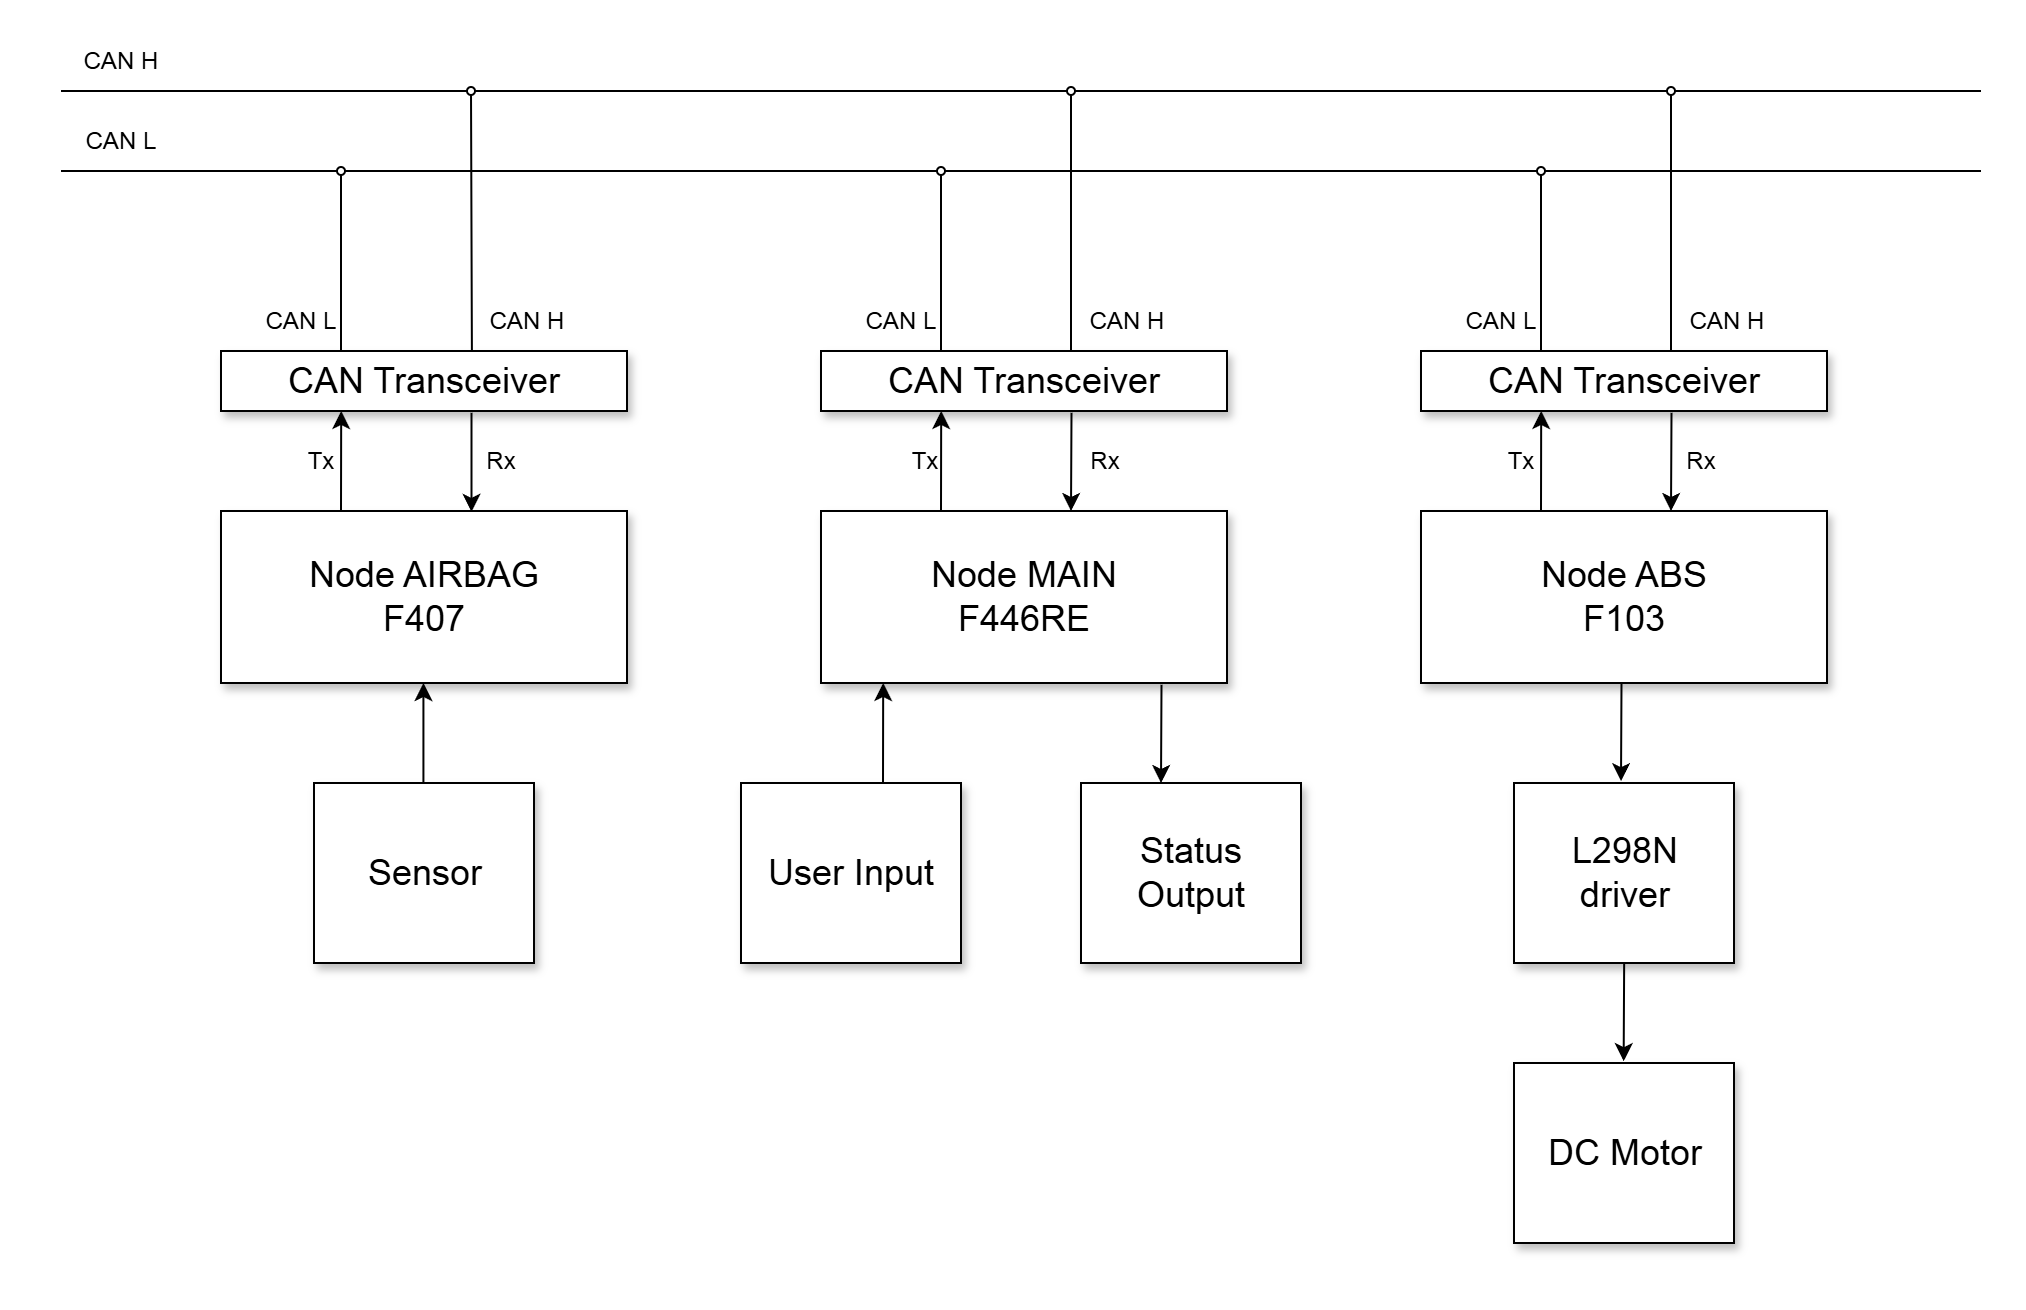

The diagram above was exported from draw.io. Its source (the exported page's mxGraphModel, read from the mxfile embedded in the PNG):
<mxGraphModel dx="1042" dy="674" grid="1" gridSize="10" guides="1" tooltips="1" connect="1" arrows="1" fold="1" page="1" pageScale="1.5" pageWidth="1169" pageHeight="826" background="none" math="0" shadow="0">
  <root>
    <mxCell id="0" style=";html=1;" />
    <mxCell id="1" style=";html=1;" parent="0" />
    <mxCell id="3a17f1ce550125da-2" value="Node MAIN&lt;div&gt;F446RE&lt;/div&gt;" style="whiteSpace=wrap;html=1;shadow=1;fontSize=18;" parent="1" vertex="1">
      <mxGeometry x="780" y="530" width="203" height="86" as="geometry" />
    </mxCell>
    <mxCell id="iIIptypwOH1odcPaUfy5-5" value="Node AIRBAG&lt;div&gt;F407&lt;/div&gt;" style="whiteSpace=wrap;html=1;shadow=1;fontSize=18;" parent="1" vertex="1">
      <mxGeometry x="480" y="530" width="203" height="86" as="geometry" />
    </mxCell>
    <mxCell id="iIIptypwOH1odcPaUfy5-6" value="Node ABS&lt;div&gt;F103&lt;/div&gt;" style="whiteSpace=wrap;html=1;shadow=1;fontSize=18;" parent="1" vertex="1">
      <mxGeometry x="1080" y="530" width="203" height="86" as="geometry" />
    </mxCell>
    <mxCell id="iIIptypwOH1odcPaUfy5-8" value="" style="endArrow=none;html=1;rounded=0;" parent="1" edge="1">
      <mxGeometry width="50" height="50" relative="1" as="geometry">
        <mxPoint x="400" y="320" as="sourcePoint" />
        <mxPoint x="1360" y="320" as="targetPoint" />
      </mxGeometry>
    </mxCell>
    <mxCell id="iIIptypwOH1odcPaUfy5-9" value="" style="endArrow=none;html=1;rounded=0;" parent="1" edge="1">
      <mxGeometry width="50" height="50" relative="1" as="geometry">
        <mxPoint x="400" y="360" as="sourcePoint" />
        <mxPoint x="1360" y="360" as="targetPoint" />
      </mxGeometry>
    </mxCell>
    <mxCell id="iIIptypwOH1odcPaUfy5-10" value="CAN Transceiver" style="whiteSpace=wrap;html=1;shadow=1;fontSize=18;" parent="1" vertex="1">
      <mxGeometry x="480" y="450" width="203" height="30" as="geometry" />
    </mxCell>
    <mxCell id="iIIptypwOH1odcPaUfy5-11" value="" style="endArrow=classic;html=1;rounded=0;entryX=0.296;entryY=1;entryDx=0;entryDy=0;entryPerimeter=0;" parent="1" target="iIIptypwOH1odcPaUfy5-10" edge="1">
      <mxGeometry width="50" height="50" relative="1" as="geometry">
        <mxPoint x="540" y="530" as="sourcePoint" />
        <mxPoint x="590" y="480" as="targetPoint" />
      </mxGeometry>
    </mxCell>
    <mxCell id="iIIptypwOH1odcPaUfy5-12" value="" style="endArrow=classic;html=1;rounded=0;entryX=0.617;entryY=0.005;entryDx=0;entryDy=0;entryPerimeter=0;exitX=0.617;exitY=1.03;exitDx=0;exitDy=0;exitPerimeter=0;" parent="1" source="iIIptypwOH1odcPaUfy5-10" target="iIIptypwOH1odcPaUfy5-5" edge="1">
      <mxGeometry width="50" height="50" relative="1" as="geometry">
        <mxPoint x="610" y="530" as="sourcePoint" />
        <mxPoint x="610" y="480" as="targetPoint" />
      </mxGeometry>
    </mxCell>
    <mxCell id="iIIptypwOH1odcPaUfy5-13" value="CAN Transceiver" style="whiteSpace=wrap;html=1;shadow=1;fontSize=18;" parent="1" vertex="1">
      <mxGeometry x="780" y="450" width="203" height="30" as="geometry" />
    </mxCell>
    <mxCell id="iIIptypwOH1odcPaUfy5-14" value="" style="endArrow=classic;html=1;rounded=0;entryX=0.296;entryY=1;entryDx=0;entryDy=0;entryPerimeter=0;" parent="1" target="iIIptypwOH1odcPaUfy5-13" edge="1">
      <mxGeometry width="50" height="50" relative="1" as="geometry">
        <mxPoint x="840" y="530" as="sourcePoint" />
        <mxPoint x="890" y="480" as="targetPoint" />
      </mxGeometry>
    </mxCell>
    <mxCell id="iIIptypwOH1odcPaUfy5-15" value="" style="endArrow=classic;html=1;rounded=0;entryX=0.617;entryY=0.005;entryDx=0;entryDy=0;entryPerimeter=0;exitX=0.617;exitY=1.03;exitDx=0;exitDy=0;exitPerimeter=0;" parent="1" source="iIIptypwOH1odcPaUfy5-13" edge="1">
      <mxGeometry width="50" height="50" relative="1" as="geometry">
        <mxPoint x="910" y="530" as="sourcePoint" />
        <mxPoint x="905" y="530" as="targetPoint" />
      </mxGeometry>
    </mxCell>
    <mxCell id="iIIptypwOH1odcPaUfy5-16" value="CAN Transceiver" style="whiteSpace=wrap;html=1;shadow=1;fontSize=18;" parent="1" vertex="1">
      <mxGeometry x="1080" y="450" width="203" height="30" as="geometry" />
    </mxCell>
    <mxCell id="iIIptypwOH1odcPaUfy5-17" value="" style="endArrow=classic;html=1;rounded=0;entryX=0.296;entryY=1;entryDx=0;entryDy=0;entryPerimeter=0;" parent="1" target="iIIptypwOH1odcPaUfy5-16" edge="1">
      <mxGeometry width="50" height="50" relative="1" as="geometry">
        <mxPoint x="1140" y="530" as="sourcePoint" />
        <mxPoint x="1190" y="480" as="targetPoint" />
      </mxGeometry>
    </mxCell>
    <mxCell id="iIIptypwOH1odcPaUfy5-18" value="" style="endArrow=classic;html=1;rounded=0;entryX=0.617;entryY=0.005;entryDx=0;entryDy=0;entryPerimeter=0;exitX=0.617;exitY=1.03;exitDx=0;exitDy=0;exitPerimeter=0;" parent="1" source="iIIptypwOH1odcPaUfy5-16" edge="1">
      <mxGeometry width="50" height="50" relative="1" as="geometry">
        <mxPoint x="1210" y="530" as="sourcePoint" />
        <mxPoint x="1205" y="530" as="targetPoint" />
      </mxGeometry>
    </mxCell>
    <mxCell id="iIIptypwOH1odcPaUfy5-19" value="Tx" style="text;html=1;align=center;verticalAlign=middle;whiteSpace=wrap;rounded=0;" parent="1" vertex="1">
      <mxGeometry x="500" y="490" width="60" height="30" as="geometry" />
    </mxCell>
    <mxCell id="iIIptypwOH1odcPaUfy5-23" value="Rx" style="text;html=1;align=center;verticalAlign=middle;whiteSpace=wrap;rounded=0;" parent="1" vertex="1">
      <mxGeometry x="590" y="490" width="60" height="30" as="geometry" />
    </mxCell>
    <mxCell id="iIIptypwOH1odcPaUfy5-24" value="Tx" style="text;html=1;align=center;verticalAlign=middle;whiteSpace=wrap;rounded=0;" parent="1" vertex="1">
      <mxGeometry x="802" y="490" width="60" height="30" as="geometry" />
    </mxCell>
    <mxCell id="iIIptypwOH1odcPaUfy5-25" value="Rx" style="text;html=1;align=center;verticalAlign=middle;whiteSpace=wrap;rounded=0;" parent="1" vertex="1">
      <mxGeometry x="892" y="490" width="60" height="30" as="geometry" />
    </mxCell>
    <mxCell id="iIIptypwOH1odcPaUfy5-26" value="Tx" style="text;html=1;align=center;verticalAlign=middle;whiteSpace=wrap;rounded=0;" parent="1" vertex="1">
      <mxGeometry x="1100" y="490" width="60" height="30" as="geometry" />
    </mxCell>
    <mxCell id="iIIptypwOH1odcPaUfy5-27" value="Rx" style="text;html=1;align=center;verticalAlign=middle;whiteSpace=wrap;rounded=0;" parent="1" vertex="1">
      <mxGeometry x="1190" y="490" width="60" height="30" as="geometry" />
    </mxCell>
    <mxCell id="iIIptypwOH1odcPaUfy5-28" value="CAN H" style="text;html=1;align=center;verticalAlign=middle;whiteSpace=wrap;rounded=0;" parent="1" vertex="1">
      <mxGeometry x="400" y="290" width="60" height="30" as="geometry" />
    </mxCell>
    <mxCell id="iIIptypwOH1odcPaUfy5-29" value="CAN L" style="text;html=1;align=center;verticalAlign=middle;whiteSpace=wrap;rounded=0;" parent="1" vertex="1">
      <mxGeometry x="400" y="330" width="60" height="30" as="geometry" />
    </mxCell>
    <mxCell id="iIIptypwOH1odcPaUfy5-30" value="" style="endArrow=none;html=1;rounded=0;exitX=0.618;exitY=-0.001;exitDx=0;exitDy=0;exitPerimeter=0;" parent="1" source="iIIptypwOH1odcPaUfy5-10" edge="1">
      <mxGeometry width="50" height="50" relative="1" as="geometry">
        <mxPoint x="600" y="450" as="sourcePoint" />
        <mxPoint x="605" y="320" as="targetPoint" />
      </mxGeometry>
    </mxCell>
    <mxCell id="iIIptypwOH1odcPaUfy5-31" value="" style="ellipse;whiteSpace=wrap;html=1;aspect=fixed;fillColor=#FFFFFF;" parent="1" vertex="1">
      <mxGeometry x="603" y="318" width="4" height="4" as="geometry" />
    </mxCell>
    <mxCell id="iIIptypwOH1odcPaUfy5-34" value="" style="endArrow=none;html=1;rounded=0;" parent="1" edge="1">
      <mxGeometry width="50" height="50" relative="1" as="geometry">
        <mxPoint x="540" y="450" as="sourcePoint" />
        <mxPoint x="540" y="360" as="targetPoint" />
      </mxGeometry>
    </mxCell>
    <mxCell id="iIIptypwOH1odcPaUfy5-35" value="" style="ellipse;whiteSpace=wrap;html=1;aspect=fixed;fillColor=#FFFFFF;" parent="1" vertex="1">
      <mxGeometry x="538" y="358" width="4" height="4" as="geometry" />
    </mxCell>
    <mxCell id="iIIptypwOH1odcPaUfy5-36" value="" style="endArrow=none;html=1;rounded=0;exitX=0.618;exitY=-0.001;exitDx=0;exitDy=0;exitPerimeter=0;" parent="1" edge="1">
      <mxGeometry width="50" height="50" relative="1" as="geometry">
        <mxPoint x="905" y="450" as="sourcePoint" />
        <mxPoint x="905" y="320" as="targetPoint" />
      </mxGeometry>
    </mxCell>
    <mxCell id="iIIptypwOH1odcPaUfy5-37" value="" style="ellipse;whiteSpace=wrap;html=1;aspect=fixed;fillColor=#FFFFFF;" parent="1" vertex="1">
      <mxGeometry x="903" y="318" width="4" height="4" as="geometry" />
    </mxCell>
    <mxCell id="iIIptypwOH1odcPaUfy5-38" value="" style="endArrow=none;html=1;rounded=0;" parent="1" edge="1">
      <mxGeometry width="50" height="50" relative="1" as="geometry">
        <mxPoint x="840" y="450" as="sourcePoint" />
        <mxPoint x="840" y="360" as="targetPoint" />
      </mxGeometry>
    </mxCell>
    <mxCell id="iIIptypwOH1odcPaUfy5-39" value="" style="ellipse;whiteSpace=wrap;html=1;aspect=fixed;fillColor=#FFFFFF;" parent="1" vertex="1">
      <mxGeometry x="838" y="358" width="4" height="4" as="geometry" />
    </mxCell>
    <mxCell id="iIIptypwOH1odcPaUfy5-40" value="" style="endArrow=none;html=1;rounded=0;exitX=0.618;exitY=-0.001;exitDx=0;exitDy=0;exitPerimeter=0;" parent="1" edge="1">
      <mxGeometry width="50" height="50" relative="1" as="geometry">
        <mxPoint x="1205" y="450" as="sourcePoint" />
        <mxPoint x="1205" y="320" as="targetPoint" />
      </mxGeometry>
    </mxCell>
    <mxCell id="iIIptypwOH1odcPaUfy5-41" value="" style="ellipse;whiteSpace=wrap;html=1;aspect=fixed;fillColor=#FFFFFF;" parent="1" vertex="1">
      <mxGeometry x="1203" y="318" width="4" height="4" as="geometry" />
    </mxCell>
    <mxCell id="iIIptypwOH1odcPaUfy5-42" value="" style="endArrow=none;html=1;rounded=0;" parent="1" edge="1">
      <mxGeometry width="50" height="50" relative="1" as="geometry">
        <mxPoint x="1140" y="450" as="sourcePoint" />
        <mxPoint x="1140" y="360" as="targetPoint" />
      </mxGeometry>
    </mxCell>
    <mxCell id="iIIptypwOH1odcPaUfy5-43" value="" style="ellipse;whiteSpace=wrap;html=1;aspect=fixed;fillColor=#FFFFFF;" parent="1" vertex="1">
      <mxGeometry x="1138" y="358" width="4" height="4" as="geometry" />
    </mxCell>
    <mxCell id="iIIptypwOH1odcPaUfy5-44" value="CAN L" style="text;html=1;align=center;verticalAlign=middle;whiteSpace=wrap;rounded=0;" parent="1" vertex="1">
      <mxGeometry x="490" y="420" width="60" height="30" as="geometry" />
    </mxCell>
    <mxCell id="iIIptypwOH1odcPaUfy5-45" value="CAN H" style="text;html=1;align=center;verticalAlign=middle;whiteSpace=wrap;rounded=0;" parent="1" vertex="1">
      <mxGeometry x="603" y="420" width="60" height="30" as="geometry" />
    </mxCell>
    <mxCell id="iIIptypwOH1odcPaUfy5-46" value="CAN L" style="text;html=1;align=center;verticalAlign=middle;whiteSpace=wrap;rounded=0;" parent="1" vertex="1">
      <mxGeometry x="790" y="420" width="60" height="30" as="geometry" />
    </mxCell>
    <mxCell id="iIIptypwOH1odcPaUfy5-47" value="CAN H" style="text;html=1;align=center;verticalAlign=middle;whiteSpace=wrap;rounded=0;" parent="1" vertex="1">
      <mxGeometry x="903" y="420" width="60" height="30" as="geometry" />
    </mxCell>
    <mxCell id="iIIptypwOH1odcPaUfy5-48" value="CAN L" style="text;html=1;align=center;verticalAlign=middle;whiteSpace=wrap;rounded=0;" parent="1" vertex="1">
      <mxGeometry x="1090" y="420" width="60" height="30" as="geometry" />
    </mxCell>
    <mxCell id="iIIptypwOH1odcPaUfy5-49" value="CAN H" style="text;html=1;align=center;verticalAlign=middle;whiteSpace=wrap;rounded=0;" parent="1" vertex="1">
      <mxGeometry x="1203" y="420" width="60" height="30" as="geometry" />
    </mxCell>
    <mxCell id="iIIptypwOH1odcPaUfy5-50" value="Sensor" style="whiteSpace=wrap;html=1;shadow=1;fontSize=18;" parent="1" vertex="1">
      <mxGeometry x="526.5" y="666" width="110" height="90" as="geometry" />
    </mxCell>
    <mxCell id="iIIptypwOH1odcPaUfy5-51" value="" style="endArrow=classic;html=1;rounded=0;entryX=0.296;entryY=1;entryDx=0;entryDy=0;entryPerimeter=0;" parent="1" edge="1">
      <mxGeometry width="50" height="50" relative="1" as="geometry">
        <mxPoint x="581.21" y="666" as="sourcePoint" />
        <mxPoint x="581.21" y="616" as="targetPoint" />
      </mxGeometry>
    </mxCell>
    <mxCell id="iIIptypwOH1odcPaUfy5-53" value="User Input" style="whiteSpace=wrap;html=1;shadow=1;fontSize=18;" parent="1" vertex="1">
      <mxGeometry x="740" y="666" width="110" height="90" as="geometry" />
    </mxCell>
    <mxCell id="iIIptypwOH1odcPaUfy5-54" value="Status Output" style="whiteSpace=wrap;html=1;shadow=1;fontSize=18;" parent="1" vertex="1">
      <mxGeometry x="910" y="666" width="110" height="90" as="geometry" />
    </mxCell>
    <mxCell id="iIIptypwOH1odcPaUfy5-56" value="" style="endArrow=classic;html=1;rounded=0;entryX=0.296;entryY=1;entryDx=0;entryDy=0;entryPerimeter=0;" parent="1" edge="1">
      <mxGeometry width="50" height="50" relative="1" as="geometry">
        <mxPoint x="811" y="666" as="sourcePoint" />
        <mxPoint x="811.0879999999997" y="616" as="targetPoint" />
      </mxGeometry>
    </mxCell>
    <mxCell id="iIIptypwOH1odcPaUfy5-57" value="" style="endArrow=classic;html=1;rounded=0;entryX=0.617;entryY=0.005;entryDx=0;entryDy=0;entryPerimeter=0;exitX=0.617;exitY=1.03;exitDx=0;exitDy=0;exitPerimeter=0;" parent="1" edge="1">
      <mxGeometry width="50" height="50" relative="1" as="geometry">
        <mxPoint x="950.2509999999997" y="616.9000000000001" as="sourcePoint" />
        <mxPoint x="950" y="666" as="targetPoint" />
      </mxGeometry>
    </mxCell>
    <mxCell id="iIIptypwOH1odcPaUfy5-58" value="L298N&lt;div&gt;driver&lt;/div&gt;" style="whiteSpace=wrap;html=1;shadow=1;fontSize=18;" parent="1" vertex="1">
      <mxGeometry x="1126.5" y="666" width="110" height="90" as="geometry" />
    </mxCell>
    <mxCell id="iIIptypwOH1odcPaUfy5-60" value="DC Motor" style="whiteSpace=wrap;html=1;shadow=1;fontSize=18;" parent="1" vertex="1">
      <mxGeometry x="1126.5" y="806" width="110" height="90" as="geometry" />
    </mxCell>
    <mxCell id="iIIptypwOH1odcPaUfy5-62" value="" style="endArrow=classic;html=1;rounded=0;entryX=0.617;entryY=0.005;entryDx=0;entryDy=0;entryPerimeter=0;exitX=0.617;exitY=1.03;exitDx=0;exitDy=0;exitPerimeter=0;" parent="1" edge="1">
      <mxGeometry width="50" height="50" relative="1" as="geometry">
        <mxPoint x="1180.2509999999997" y="616" as="sourcePoint" />
        <mxPoint x="1180" y="665.0999999999999" as="targetPoint" />
      </mxGeometry>
    </mxCell>
    <mxCell id="iIIptypwOH1odcPaUfy5-63" value="" style="endArrow=classic;html=1;rounded=0;entryX=0.617;entryY=0.005;entryDx=0;entryDy=0;entryPerimeter=0;exitX=0.617;exitY=1.03;exitDx=0;exitDy=0;exitPerimeter=0;" parent="1" edge="1">
      <mxGeometry width="50" height="50" relative="1" as="geometry">
        <mxPoint x="1181.5809999999997" y="756" as="sourcePoint" />
        <mxPoint x="1181.33" y="805.0999999999999" as="targetPoint" />
      </mxGeometry>
    </mxCell>
    <mxCell id="iIIptypwOH1odcPaUfy5-64" value="" style="rounded=0;whiteSpace=wrap;html=1;fillColor=none;strokeColor=none;" parent="1" vertex="1">
      <mxGeometry x="802" y="275" width="120" height="60" as="geometry" />
    </mxCell>
    <mxCell id="iIIptypwOH1odcPaUfy5-65" value="" style="rounded=0;whiteSpace=wrap;html=1;fillColor=none;strokeColor=none;" parent="1" vertex="1">
      <mxGeometry x="1263" y="420" width="120" height="60" as="geometry" />
    </mxCell>
    <mxCell id="iIIptypwOH1odcPaUfy5-66" value="" style="rounded=0;whiteSpace=wrap;html=1;fillColor=none;strokeColor=none;" parent="1" vertex="1">
      <mxGeometry x="370" y="400" width="120" height="60" as="geometry" />
    </mxCell>
    <mxCell id="iIIptypwOH1odcPaUfy5-67" value="" style="rounded=0;whiteSpace=wrap;html=1;fillColor=none;strokeColor=none;" parent="1" vertex="1">
      <mxGeometry x="873" y="870" width="120" height="60" as="geometry" />
    </mxCell>
  </root>
</mxGraphModel>